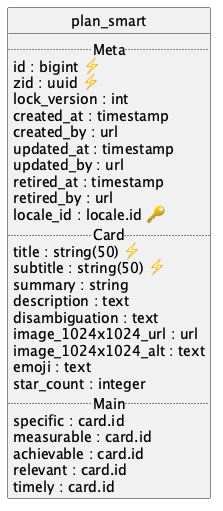

The diagram above was rendered by PlantUML. Its source (embedded in the PNG):
@startuml uml
skinparam monochrome true
skinparam linetype ortho
hide circle

entity plan_smart {
  .. Meta ..
  id : bigint ⚡
  zid : uuid ⚡
  lock_version : int
  created_at : timestamp
  created_by : url
  updated_at : timestamp
  updated_by : url
  retired_at : timestamp
  retired_by : url
  locale_id : locale.id 🔑
  .. Card ..
  title : string(50) ⚡
  subtitle : string(50) ⚡
  summary : string
  description : text
  disambiguation : text
  image_1024x1024_url : url
  image_1024x1024_alt : text
  emoji : text
  star_count : integer
  .. Main ..
  specific : card.id
  measurable : card.id
  achievable : card.id
  relevant : card.id
  timely : card.id
}

@enduml